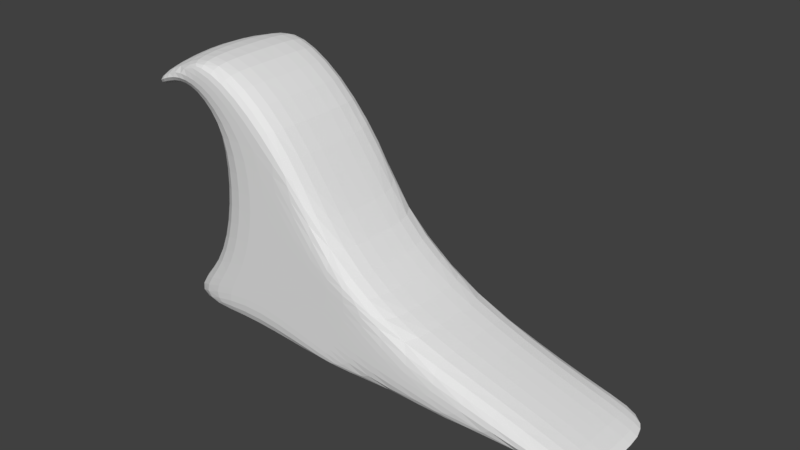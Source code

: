 # Source: Vanduo_U1.blend  (saved by Blender 2.80.75; exported with 4.5.12 LTS)
import bpy
from mathutils import Matrix  # noqa: F401  (used for matrix-valued properties, if any)

bpy.ops.wm.read_factory_settings(use_empty=True)
scene = bpy.context.scene
scene.name = 'Scene'

# ---- collections
col_collection_1 = bpy.data.collections.new('Collection 1'); scene.collection.children.link(col_collection_1)

# ---- materials (node trees are filled in below, after node groups)
mat_material = bpy.data.materials.new('Material')
mat_material.alpha_threshold = 0.0
mat_material.use_transparent_shadow = False
mat_material.roughness = 0.5
mat_material.line_color = (0.0, 0.0, 0.0, 1.0)

# ---- material node trees

# ---- world
world_world = bpy.data.worlds.new('World'); scene.world = world_world
world_world.color = (0.05088, 0.05088, 0.05088)
world_world.use_sun_shadow = False
world_world.sun_shadow_jitter_overblur = 0.0
world_world.cycles.sampling_method = 'MANUAL'

# ---- meshes
me_cube = bpy.data.meshes.new('Cube')
me_cube.from_pydata([(8.0, -1.0, 0.0), (-0.4072, -1.0, 0.0), (2.602, -1.0, 0.0), (-0.5, -1.0, 3.5), (6.91, -1.0, 0.0), (6.636, -0.8636, 0.4046), (3.35, -1.0, 1.763), (1.25, -1.0, 0.0), (0.9712, -1.0, 4.466), (-0.5, 0.0, 3.5), (4.587, -1.0, 1.028), (0.9448, -1.0, 2.058), (3.255, -1.0, 1.394), (2.0, -1.0, 2.219), (4.35, 0.0, 0.0), (0.5, -1.0, 3.725), (2.2, -1.0, 3.731), (8.0, 0.0, 0.0), (-0.4072, 0.0, 0.0), (6.5, 0.0, 0.475), (6.914, 0.0, 0.0), (3.35, 0.0, 1.763), (2.498, 0.0, 0.0), (1.031, 0.0, 4.433), (1.25, 0.0, 0.0), (0.95, 0.0, 1.75), (0.5, 0.0, 3.725), (4.304, -1.0, 0.0), (0.15, -1.0, 3.812), (0.15, 0.0, 3.812), (1.856, -1.0, 3.415), (0.925, -1.0, 3.237), (4.587, 0.0, 1.028), (0.925, 0.0, 3.237), (0.1578, -1.0, 4.103), (0.1562, 0.0, 4.289), (-0.3313, -1.0, 3.83), (-0.3313, 0.0, 3.83), (2.2, 0.0, 3.731), (3.038, -1.0, 0.747), (1.736, -1.0, 1.32), (0.575, -1.0, 0.775), (0.575, 0.0, 0.775), (4.517, -1.0, 0.5155), (2.806, -1.0, 0.344), (1.531, -1.0, 0.784), (0.9421, -1.0, 4.143)], [], [(13, 40, 39, 12), (6, 16, 30), (41, 11, 25, 42), (34, 8, 23, 35), (3, 9, 29, 28), (30, 13, 12, 6), (10, 6, 12), (27, 43, 39, 44), (1, 41, 42, 18), (44, 39, 40, 45), (4, 43, 27), (2, 44, 45, 7), (7, 45, 1), (45, 40, 41, 1), (27, 44, 2), (21, 38, 16, 6), (28, 34, 36, 3), (3, 36, 37, 9), (36, 34, 35, 37), (17, 19, 5, 0), (17, 0, 4, 20), (0, 5, 4), (32, 21, 6, 10), (14, 27, 2, 22), (43, 10, 12, 39), (13, 30, 31, 11), (11, 31, 33, 25), (34, 28, 15, 46), (34, 46, 8), (28, 29, 26, 15), (31, 15, 26, 33), (19, 32, 10, 5), (15, 31, 30, 46), (20, 4, 27, 14), (40, 13, 11, 41), (22, 2, 7, 24), (38, 23, 8, 16), (30, 16, 8, 46), (4, 5, 10, 43), (24, 7, 1, 18)])
me_cube.materials.append(mat_material)
me_cube.use_remesh_preserve_volume = False
me_cube.use_remesh_preserve_attributes = False
me_cube.use_mirror_vertex_groups = False
me_cube.update()

# ---- objects
ob_cunamis = bpy.data.objects.new('Cunamis', me_cube)

# ---- transforms, parenting, visibility, modifiers, constraints
ob_cunamis.location = (0.0, 0.0, 0.0)
ob_cunamis.lock_rotations_4d = False
ob_cunamis.empty_display_type = 'ARROWS'
ob_cunamis.lineart.crease_threshold = 0.0
_m = ob_cunamis.modifiers.new('Mirror', 'MIRROR')
_m.use_axis = (False, True, False)
_m.use_clip = True
_m = ob_cunamis.modifiers.new('Subsurf', 'SUBSURF')
_m.uv_smooth = 'PRESERVE_CORNERS'
_m.quality = 2
_m.levels = 2
_m.show_only_control_edges = False

# ---- collection membership
col_collection_1.objects.link(ob_cunamis)

# ---- scene / render settings (as saved in the file)
scene.frame_start = 1; scene.frame_end = 250; scene.frame_set(1)
scene.render.engine = 'BLENDER_EEVEE_NEXT'
scene.render.resolution_percentage = 50
scene.render.dither_intensity = 0.0
scene.cycles.use_denoising = False
scene.cycles.samples = 128
scene.cycles.sampling_pattern = 'TABULATED_SOBOL'
scene.cycles.light_sampling_threshold = 0.0
scene.cycles.use_adaptive_sampling = False
scene.cycles.use_light_tree = False
scene.cycles.blur_glossy = 0.0
scene.cycles.sample_clamp_indirect = 0.0
scene.view_settings.view_transform = 'Standard'
bpy.context.view_layer.update()

# ---- added for rendering (the .blend has no active camera and no usable light): camera, sun
cam_auto = bpy.data.cameras.new('AutoCamera')
cam_auto.lens = 50.0
cam_auto.sensor_width = 36.0
cam_auto.clip_end = 1000.0
ob_auto_camera = bpy.data.objects.new('AutoCamera', cam_auto)
scene.collection.objects.link(ob_auto_camera)
ob_auto_camera.location = (12.8243, -10.8892, 9.49224)
ob_auto_camera.rotation_euler = (1.09748, -7.21219e-08, 0.694738)
scene.camera = ob_auto_camera
light_auto_sun = bpy.data.lights.new('AutoSun', 'SUN')
light_auto_sun.energy = 3.0
light_auto_sun.angle = 0.0523599
ob_auto_sun = bpy.data.objects.new('AutoSun', light_auto_sun)
scene.collection.objects.link(ob_auto_sun)
ob_auto_sun.rotation_euler = (0.872665, 0.174533, 0.523599)
bpy.context.view_layer.update()
